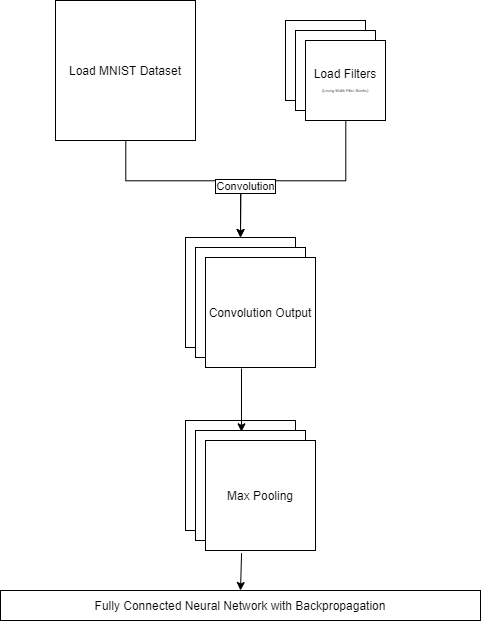

The diagram above was exported from draw.io. Its source (the exported page's mxGraphModel, read from the mxfile embedded in the PNG):
<mxGraphModel dx="7414" dy="3564" grid="1" gridSize="10" guides="1" tooltips="1" connect="1" arrows="1" fold="1" page="1" pageScale="1" pageWidth="1169" pageHeight="827" background="#ffffff" math="0" shadow="0">
  <root>
    <mxCell id="0" />
    <mxCell id="1" parent="0" />
    <mxCell id="T6dhE-Uo-602xdhsxyP0-59" value="" style="whiteSpace=wrap;html=1;aspect=fixed;shadow=0;" vertex="1" parent="1">
      <mxGeometry x="310" y="60" width="80" height="80" as="geometry" />
    </mxCell>
    <mxCell id="T6dhE-Uo-602xdhsxyP0-55" value="" style="whiteSpace=wrap;html=1;aspect=fixed;" vertex="1" parent="1">
      <mxGeometry x="320" y="70" width="80" height="80" as="geometry" />
    </mxCell>
    <mxCell id="T6dhE-Uo-602xdhsxyP0-68" value="" style="edgeStyle=orthogonalEdgeStyle;rounded=0;orthogonalLoop=1;jettySize=auto;html=1;entryX=0.5;entryY=0;entryDx=0;entryDy=0;" edge="1" parent="1" source="T6dhE-Uo-602xdhsxyP0-56" target="T6dhE-Uo-602xdhsxyP0-62">
      <mxGeometry relative="1" as="geometry">
        <mxPoint x="370" y="240" as="targetPoint" />
        <Array as="points">
          <mxPoint x="370" y="220" />
          <mxPoint x="265" y="220" />
        </Array>
      </mxGeometry>
    </mxCell>
    <mxCell id="T6dhE-Uo-602xdhsxyP0-56" value="Load Filters&lt;br&gt;&lt;font style=&quot;font-size: 4px&quot;&gt;(Leung Malik Filter Banks)&lt;/font&gt;" style="whiteSpace=wrap;html=1;aspect=fixed;" vertex="1" parent="1">
      <mxGeometry x="330" y="80" width="80" height="80" as="geometry" />
    </mxCell>
    <mxCell id="T6dhE-Uo-602xdhsxyP0-66" value="" style="edgeStyle=orthogonalEdgeStyle;rounded=0;orthogonalLoop=1;jettySize=auto;html=1;entryX=0.5;entryY=0;entryDx=0;entryDy=0;" edge="1" parent="1" source="T6dhE-Uo-602xdhsxyP0-58" target="T6dhE-Uo-602xdhsxyP0-62">
      <mxGeometry relative="1" as="geometry">
        <mxPoint x="150" y="250" as="targetPoint" />
        <Array as="points">
          <mxPoint x="150" y="220" />
          <mxPoint x="265" y="220" />
        </Array>
      </mxGeometry>
    </mxCell>
    <mxCell id="T6dhE-Uo-602xdhsxyP0-69" value="Convolution" style="edgeLabel;html=1;align=center;verticalAlign=middle;resizable=0;points=[];labelBorderColor=#000000;" vertex="1" connectable="0" parent="T6dhE-Uo-602xdhsxyP0-66">
      <mxGeometry x="0.4975" y="1" relative="1" as="geometry">
        <mxPoint as="offset" />
      </mxGeometry>
    </mxCell>
    <mxCell id="T6dhE-Uo-602xdhsxyP0-58" value="Load MNIST Dataset" style="whiteSpace=wrap;html=1;aspect=fixed;" vertex="1" parent="1">
      <mxGeometry x="80" y="40" width="140" height="140" as="geometry" />
    </mxCell>
    <mxCell id="T6dhE-Uo-602xdhsxyP0-62" value="" style="whiteSpace=wrap;html=1;aspect=fixed;" vertex="1" parent="1">
      <mxGeometry x="210" y="277" width="110" height="110" as="geometry" />
    </mxCell>
    <mxCell id="T6dhE-Uo-602xdhsxyP0-64" value="" style="whiteSpace=wrap;html=1;aspect=fixed;" vertex="1" parent="1">
      <mxGeometry x="220" y="287" width="110" height="110" as="geometry" />
    </mxCell>
    <mxCell id="T6dhE-Uo-602xdhsxyP0-63" value="Convolution Output" style="whiteSpace=wrap;html=1;aspect=fixed;" vertex="1" parent="1">
      <mxGeometry x="230" y="297" width="110" height="110" as="geometry" />
    </mxCell>
    <mxCell id="T6dhE-Uo-602xdhsxyP0-70" value="" style="whiteSpace=wrap;html=1;aspect=fixed;" vertex="1" parent="1">
      <mxGeometry x="210" y="460" width="110" height="110" as="geometry" />
    </mxCell>
    <mxCell id="T6dhE-Uo-602xdhsxyP0-71" value="" style="whiteSpace=wrap;html=1;aspect=fixed;" vertex="1" parent="1">
      <mxGeometry x="220" y="470" width="110" height="110" as="geometry" />
    </mxCell>
    <mxCell id="T6dhE-Uo-602xdhsxyP0-72" value="Max Pooling" style="whiteSpace=wrap;html=1;aspect=fixed;" vertex="1" parent="1">
      <mxGeometry x="230" y="480" width="110" height="110" as="geometry" />
    </mxCell>
    <mxCell id="T6dhE-Uo-602xdhsxyP0-73" value="" style="edgeStyle=orthogonalEdgeStyle;rounded=0;orthogonalLoop=1;jettySize=auto;html=1;entryX=0.418;entryY=0.012;entryDx=0;entryDy=0;entryPerimeter=0;" edge="1" parent="1" target="T6dhE-Uo-602xdhsxyP0-71">
      <mxGeometry relative="1" as="geometry">
        <mxPoint x="266" y="408" as="sourcePoint" />
        <mxPoint x="266" y="471" as="targetPoint" />
      </mxGeometry>
    </mxCell>
    <mxCell id="T6dhE-Uo-602xdhsxyP0-74" value="Fully Connected Neural Network with Backpropagation" style="rounded=0;whiteSpace=wrap;html=1;shadow=0;" vertex="1" parent="1">
      <mxGeometry x="25" y="630" width="480" height="30" as="geometry" />
    </mxCell>
    <mxCell id="T6dhE-Uo-602xdhsxyP0-75" value="" style="edgeStyle=orthogonalEdgeStyle;rounded=0;orthogonalLoop=1;jettySize=auto;html=1;entryX=0.5;entryY=0;entryDx=0;entryDy=0;exitX=0.328;exitY=1.024;exitDx=0;exitDy=0;exitPerimeter=0;" edge="1" parent="1" source="T6dhE-Uo-602xdhsxyP0-72" target="T6dhE-Uo-602xdhsxyP0-74">
      <mxGeometry relative="1" as="geometry">
        <mxPoint x="265" y="610" as="sourcePoint" />
        <mxPoint x="275.98" y="481.31999999999994" as="targetPoint" />
      </mxGeometry>
    </mxCell>
  </root>
</mxGraphModel>